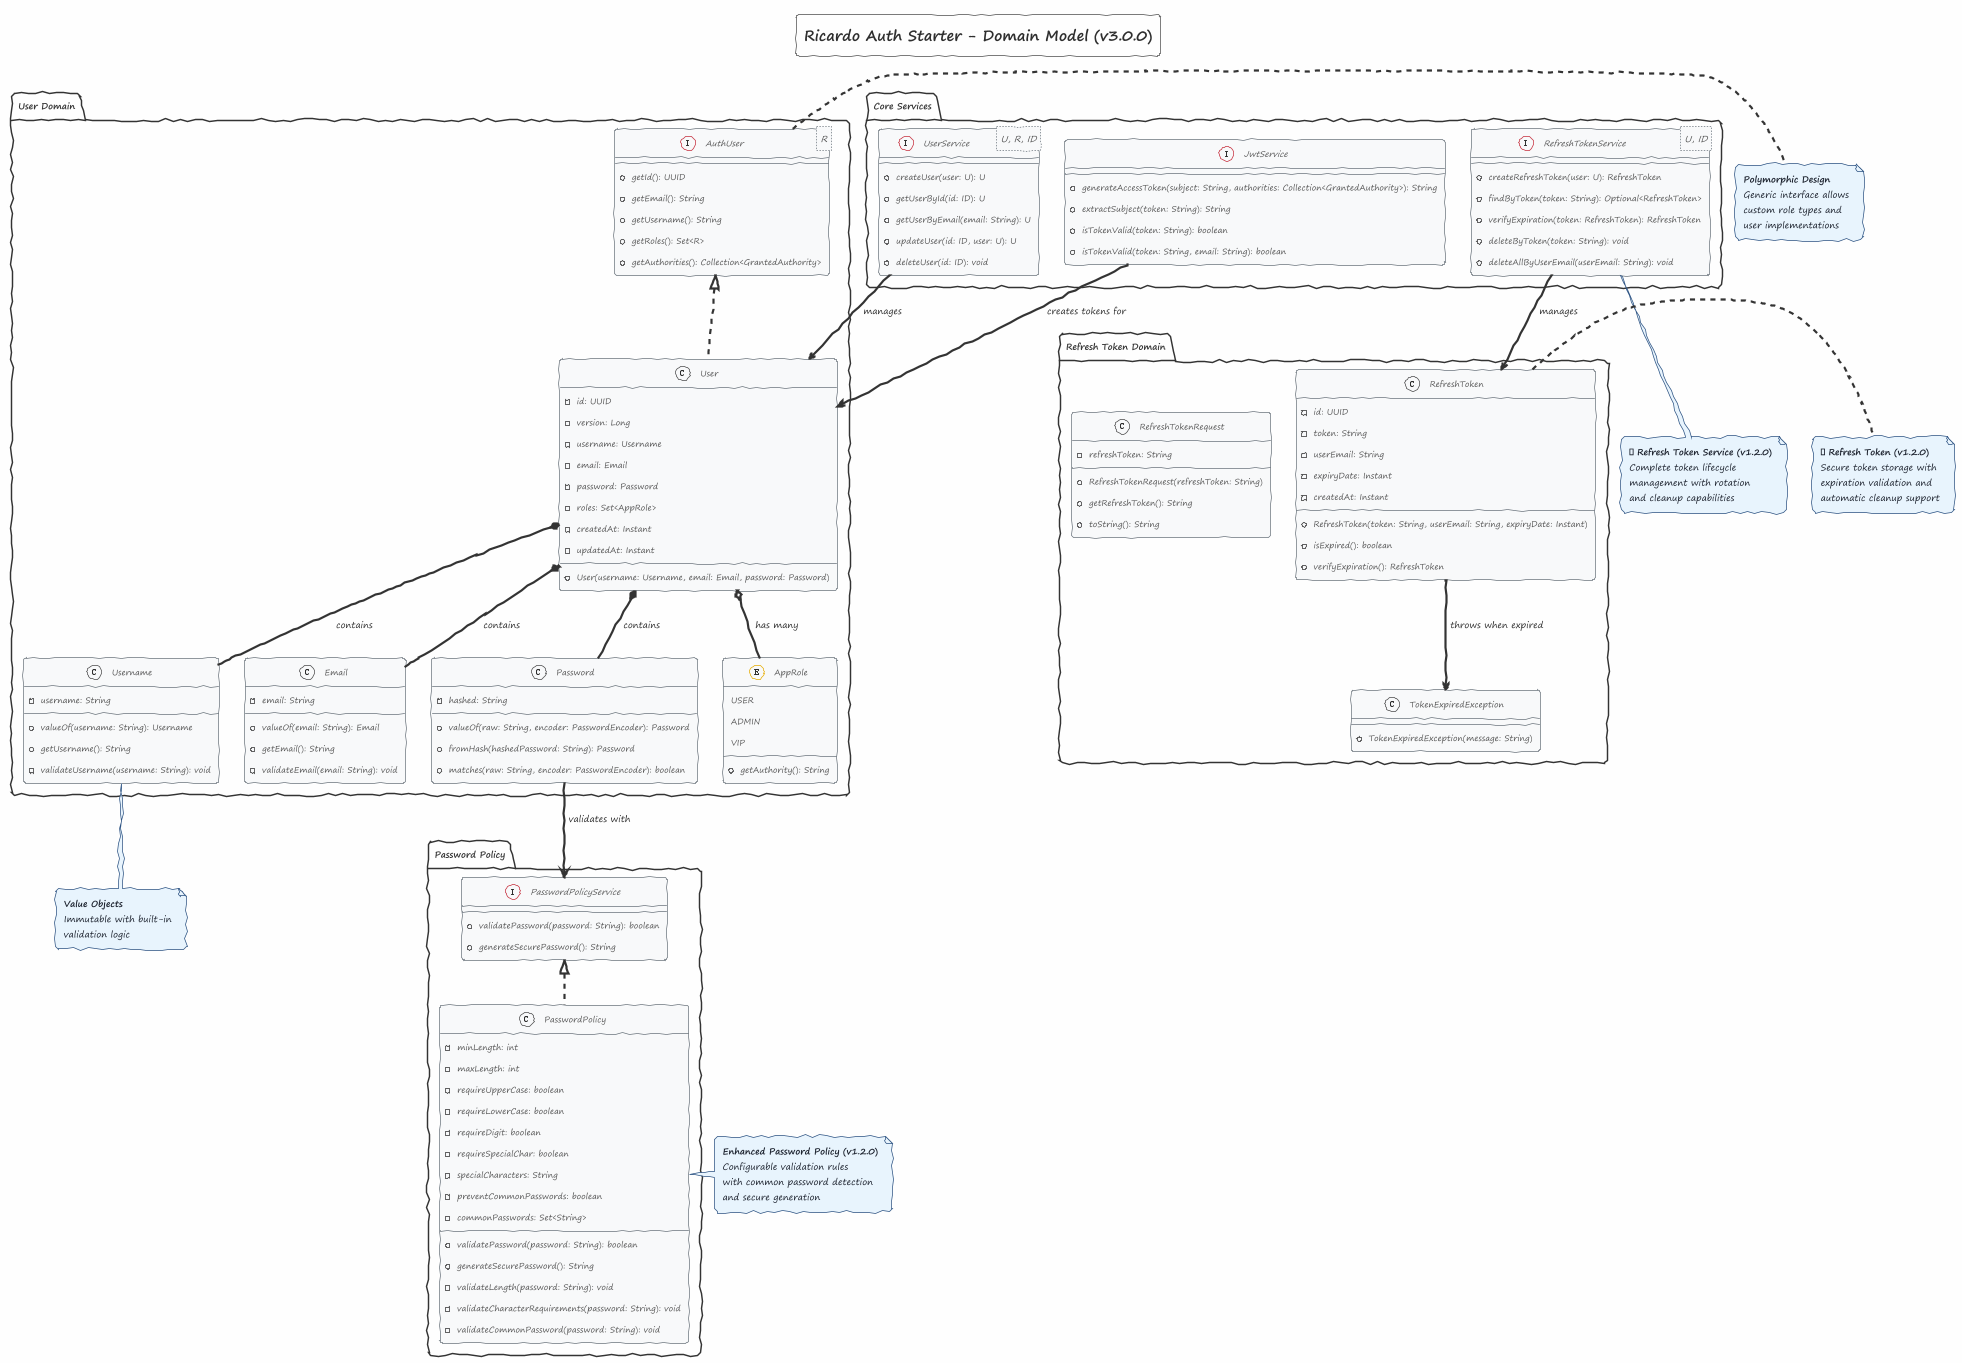

The diagram above was rendered by PlantUML. Its source (embedded in the PNG):
@startuml Auth Starter - Domain Model

!theme sketchy-outline
skinparam backgroundColor #FEFEFE
skinparam classBackgroundColor #F8F9FA
skinparam classBorderColor #6C757D
skinparam noteBackgroundColor #E8F4FD
skinparam noteBorderColor #2C5282
skinparam noteFontColor #1A202C

title Ricardo Auth Starter - Domain Model (v3.0.0)

package "User Domain" {
    interface "AuthUser<R>" as AuthUser {
        +getId(): UUID
        +getEmail(): String
        +getUsername(): String
        +getRoles(): Set<R>
        +getAuthorities(): Collection<GrantedAuthority>
    }

    class User {
        -id: UUID
        -version: Long
        -username: Username
        -email: Email
        -password: Password
        -roles: Set<AppRole>
        -createdAt: Instant
        -updatedAt: Instant
        +User(username: Username, email: Email, password: Password)
    }

    class Username {
        -username: String
        +valueOf(username: String): Username
        +getUsername(): String
        -validateUsername(username: String): void
    }

    class Email {
        -email: String
        +valueOf(email: String): Email
        +getEmail(): String
        -validateEmail(email: String): void
    }

    class Password {
        -hashed: String
        +valueOf(raw: String, encoder: PasswordEncoder): Password
        +fromHash(hashedPassword: String): Password
        +matches(raw: String, encoder: PasswordEncoder): boolean
    }

    enum AppRole {
        USER
        ADMIN
        VIP
        +getAuthority(): String
    }

    User .up.|> AuthUser
    User *-- Username : contains
    User *-- Email : contains
    User *-- Password : contains
    User o-- AppRole : has many
}

package "Refresh Token Domain" {
    class RefreshToken {
        -id: UUID
        -token: String
        -userEmail: String
        -expiryDate: Instant
        -createdAt: Instant
        +RefreshToken(token: String, userEmail: String, expiryDate: Instant)
        +isExpired(): boolean
        +verifyExpiration(): RefreshToken
    }
    
    class RefreshTokenRequest {
        -refreshToken: String
        +RefreshTokenRequest(refreshToken: String)
        +getRefreshToken(): String
        +toString(): String
    }
    
    class TokenExpiredException {
        +TokenExpiredException(message: String)
    }
    
    RefreshToken --> TokenExpiredException : throws when expired
}

package "Password Policy" {
    interface PasswordPolicyService {
        +validatePassword(password: String): boolean
        +generateSecurePassword(): String
    }

    class PasswordPolicy {
        -minLength: int
        -maxLength: int
        -requireUpperCase: boolean
        -requireLowerCase: boolean
        -requireDigit: boolean
        -requireSpecialChar: boolean
        -specialCharacters: String
        -preventCommonPasswords: boolean
        -commonPasswords: Set<String>
        +validatePassword(password: String): boolean
        +generateSecurePassword(): String
        -validateLength(password: String): void
        -validateCharacterRequirements(password: String): void
        -validateCommonPassword(password: String): void
    }

    PasswordPolicy .up.|> PasswordPolicyService
    Password --> PasswordPolicyService : validates with
}

package "Core Services" {
    interface "UserService<U, R, ID>" as UserService {
        +createUser(user: U): U
        +getUserById(id: ID): U
        +getUserByEmail(email: String): U
        +updateUser(id: ID, user: U): U
        +deleteUser(id: ID): void
    }
    
    interface JwtService {
        +generateAccessToken(subject: String, authorities: Collection<GrantedAuthority>): String
        +extractSubject(token: String): String
        +isTokenValid(token: String): boolean
        +isTokenValid(token: String, email: String): boolean
    }
    
    interface "RefreshTokenService<U, ID>" as RefreshTokenService {
        +createRefreshToken(user: U): RefreshToken
        +findByToken(token: String): Optional<RefreshToken>
        +verifyExpiration(token: RefreshToken): RefreshToken
        +deleteByToken(token: String): void
        +deleteAllByUserEmail(userEmail: String): void
    }
    
    UserService --> User : manages
    RefreshTokenService --> RefreshToken : manages
    JwtService --> User : creates tokens for
}

note right of AuthUser #E8F4FD
  **Polymorphic Design**
  Generic interface allows
  custom role types and
  user implementations
end note

note bottom of Username #E8F4FD
  **Value Objects**
  Immutable with built-in
  validation logic
end note

note right of RefreshToken #E8F4FD
  **🆕 Refresh Token (v1.2.0)**
  Secure token storage with
  expiration validation and
  automatic cleanup support
end note

note right of PasswordPolicy #E8F4FD
  **Enhanced Password Policy (v1.2.0)**
  Configurable validation rules
  with common password detection
  and secure generation
end note

note bottom of RefreshTokenService #E8F4FD
  **🆕 Refresh Token Service (v1.2.0)**
  Complete token lifecycle
  management with rotation
  and cleanup capabilities
end note

@enduml